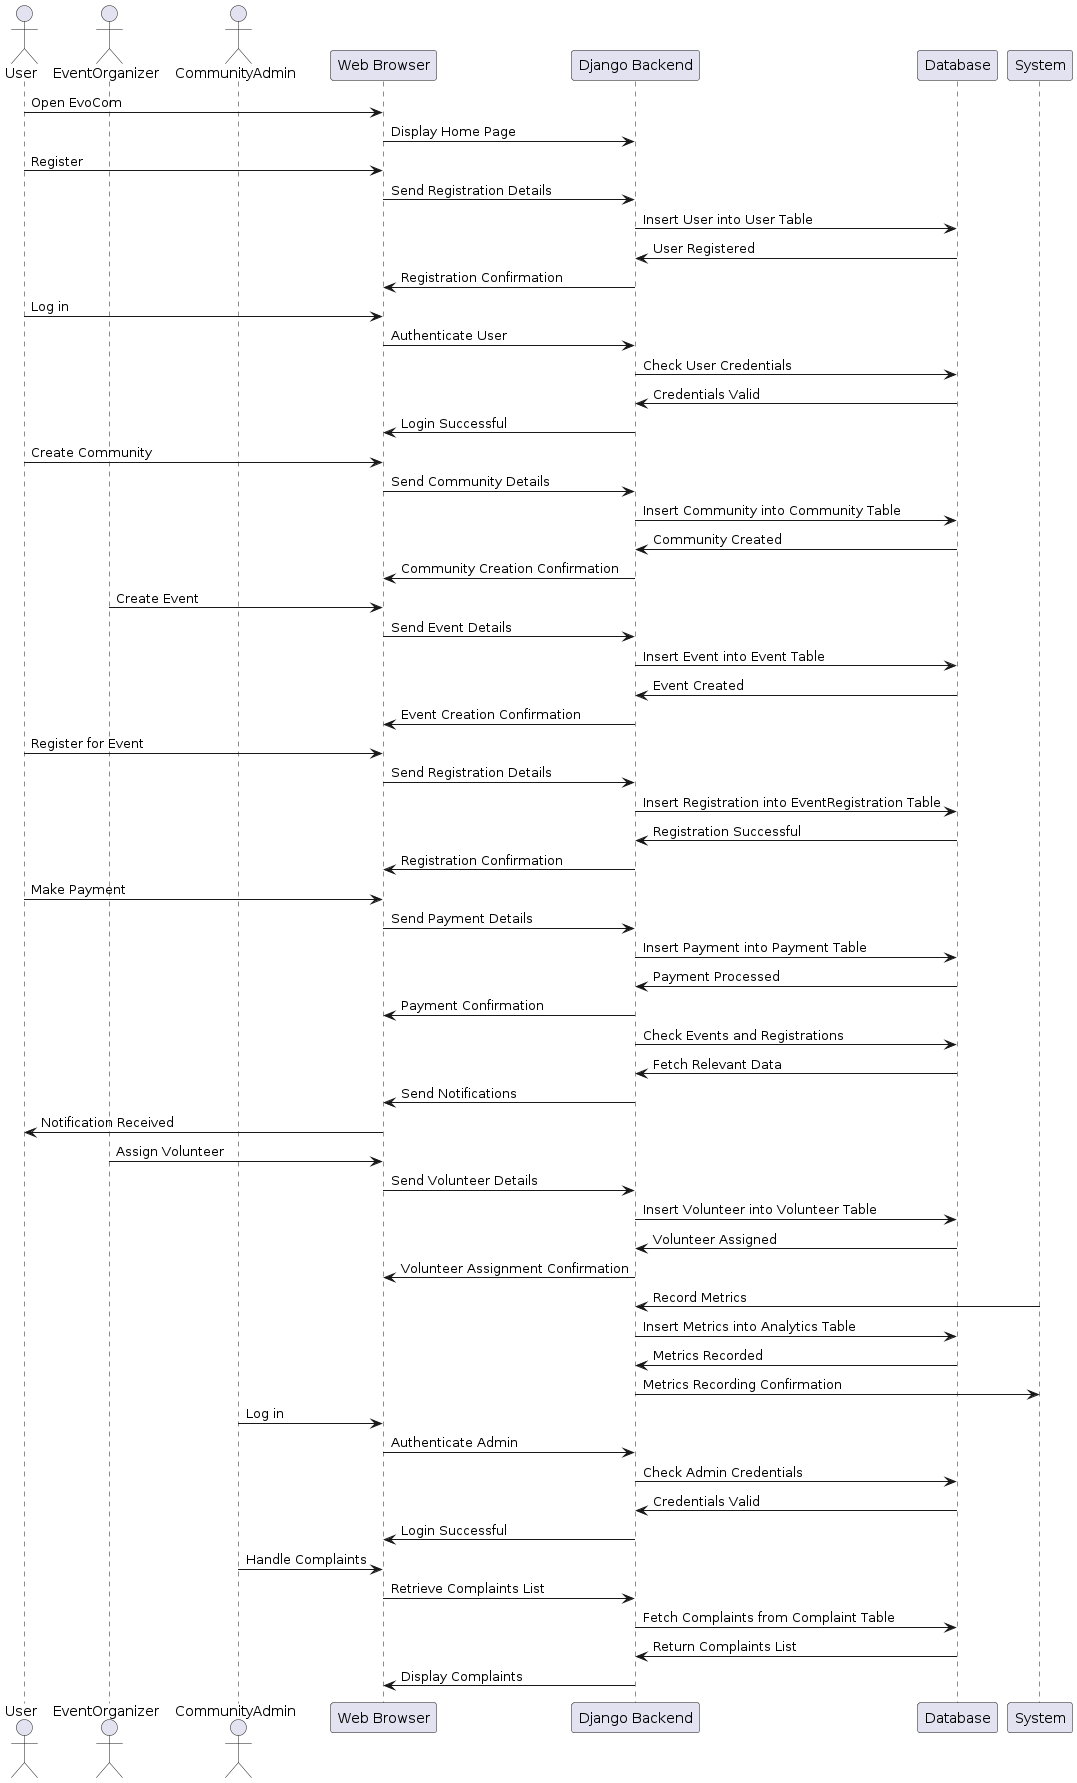

The diagram above was rendered by PlantUML. Its source (embedded in the PNG):
@startuml
actor User
actor EventOrganizer as Organizer
actor CommunityAdmin as Admin

participant "Web Browser" as Browser
participant "Django Backend" as Backend
participant "Database" as DB

' User Registration
User -> Browser : Open EvoCom
Browser -> Backend : Display Home Page
User -> Browser : Register
Browser -> Backend : Send Registration Details
Backend -> DB : Insert User into User Table
DB -> Backend : User Registered
Backend -> Browser : Registration Confirmation

' User Login
User -> Browser : Log in
Browser -> Backend : Authenticate User
Backend -> DB : Check User Credentials
DB -> Backend : Credentials Valid
Backend -> Browser : Login Successful

' Community Creation
User -> Browser : Create Community
Browser -> Backend : Send Community Details
Backend -> DB : Insert Community into Community Table
DB -> Backend : Community Created
Backend -> Browser : Community Creation Confirmation

' Event Organization
Organizer -> Browser : Create Event
Browser -> Backend : Send Event Details
Backend -> DB : Insert Event into Event Table
DB -> Backend : Event Created
Backend -> Browser : Event Creation Confirmation

' Event Registration
User -> Browser : Register for Event
Browser -> Backend : Send Registration Details
Backend -> DB : Insert Registration into EventRegistration Table
DB -> Backend : Registration Successful
Backend -> Browser : Registration Confirmation

' Payment Processing
User -> Browser : Make Payment
Browser -> Backend : Send Payment Details
Backend -> DB : Insert Payment into Payment Table
DB -> Backend : Payment Processed
Backend -> Browser : Payment Confirmation

' Notification Sending
Backend -> DB : Check Events and Registrations
DB -> Backend : Fetch Relevant Data
Backend -> Browser : Send Notifications
Browser -> User : Notification Received

' Volunteer Assignment
Organizer -> Browser : Assign Volunteer
Browser -> Backend : Send Volunteer Details
Backend -> DB : Insert Volunteer into Volunteer Table
DB -> Backend : Volunteer Assigned
Backend -> Browser : Volunteer Assignment Confirmation

' Analytics Recording
System -> Backend : Record Metrics
Backend -> DB : Insert Metrics into Analytics Table
DB -> Backend : Metrics Recorded
Backend -> System : Metrics Recording Confirmation

' Admin Handles Complaints
Admin -> Browser : Log in
Browser -> Backend : Authenticate Admin
Backend -> DB : Check Admin Credentials
DB -> Backend : Credentials Valid
Backend -> Browser : Login Successful
Admin -> Browser : Handle Complaints
Browser -> Backend : Retrieve Complaints List
Backend -> DB : Fetch Complaints from Complaint Table
DB -> Backend : Return Complaints List
Backend -> Browser : Display Complaints
@enduml